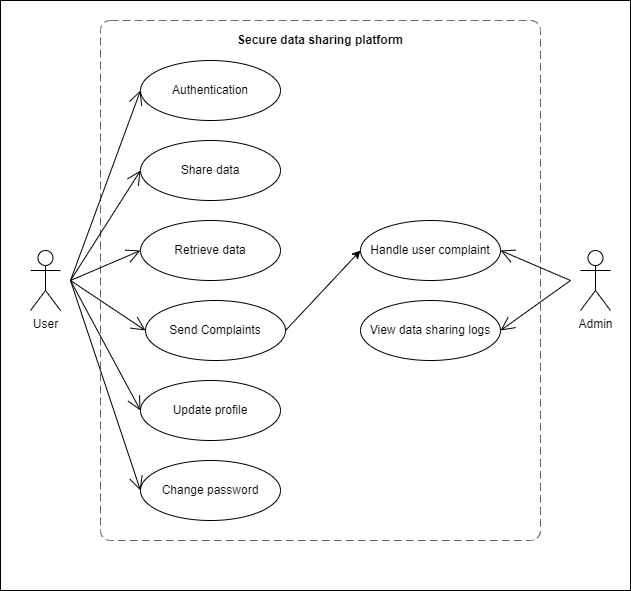

The diagram above was exported from draw.io. Its source (the exported page's mxGraphModel, read from the mxfile embedded in the PNG):
<mxGraphModel dx="1167" dy="639" grid="1" gridSize="10" guides="1" tooltips="1" connect="1" arrows="1" fold="1" page="1" pageScale="1" pageWidth="850" pageHeight="1100" math="0" shadow="0">
  <root>
    <mxCell id="0" />
    <mxCell id="1" parent="0" />
    <mxCell id="qFW6AGBLkck7mrF04sa7-2" value="" style="rounded=0;whiteSpace=wrap;html=1;" parent="1" vertex="1">
      <mxGeometry x="140" y="20" width="630" height="590" as="geometry" />
    </mxCell>
    <mxCell id="CZrs-vRI9lIERa0eWckA-3" value="Retrieve data" style="ellipse;whiteSpace=wrap;html=1;" parent="1" vertex="1">
      <mxGeometry x="280" y="240" width="140" height="60" as="geometry" />
    </mxCell>
    <mxCell id="CZrs-vRI9lIERa0eWckA-4" value="Share data" style="ellipse;whiteSpace=wrap;html=1;" parent="1" vertex="1">
      <mxGeometry x="280" y="160" width="140" height="60" as="geometry" />
    </mxCell>
    <mxCell id="CZrs-vRI9lIERa0eWckA-5" value="Send Complaints" style="ellipse;whiteSpace=wrap;html=1;" parent="1" vertex="1">
      <mxGeometry x="285" y="320" width="140" height="60" as="geometry" />
    </mxCell>
    <mxCell id="CZrs-vRI9lIERa0eWckA-6" value="Authentication" style="ellipse;whiteSpace=wrap;html=1;" parent="1" vertex="1">
      <mxGeometry x="280" y="80" width="140" height="60" as="geometry" />
    </mxCell>
    <mxCell id="CZrs-vRI9lIERa0eWckA-8" value="Change password" style="ellipse;whiteSpace=wrap;html=1;" parent="1" vertex="1">
      <mxGeometry x="280" y="480" width="140" height="60" as="geometry" />
    </mxCell>
    <mxCell id="CZrs-vRI9lIERa0eWckA-9" value="Update profile" style="ellipse;whiteSpace=wrap;html=1;" parent="1" vertex="1">
      <mxGeometry x="280" y="400" width="140" height="60" as="geometry" />
    </mxCell>
    <mxCell id="CZrs-vRI9lIERa0eWckA-10" value="View data sharing logs" style="ellipse;whiteSpace=wrap;html=1;" parent="1" vertex="1">
      <mxGeometry x="500" y="320" width="140" height="60" as="geometry" />
    </mxCell>
    <mxCell id="Rl2F3WcTKwhEVv5TaEGG-2" value="Handle user complaint" style="ellipse;whiteSpace=wrap;html=1;" parent="1" vertex="1">
      <mxGeometry x="500" y="240" width="140" height="60" as="geometry" />
    </mxCell>
    <object placeholders="1" c4Name="" c4Type="" c4Application="" label="" id="Rl2F3WcTKwhEVv5TaEGG-3">
      <mxCell style="rounded=1;fontSize=11;whiteSpace=wrap;html=1;dashed=1;arcSize=20;fillColor=none;strokeColor=#666666;fontColor=#333333;labelBackgroundColor=none;align=left;verticalAlign=bottom;labelBorderColor=none;spacingTop=0;spacing=10;dashPattern=8 4;metaEdit=1;rotatable=0;perimeter=rectanglePerimeter;noLabel=0;labelPadding=0;allowArrows=0;connectable=0;expand=0;recursiveResize=0;editable=1;pointerEvents=0;absoluteArcSize=1;points=[[0.25,0,0],[0.5,0,0],[0.75,0,0],[1,0.25,0],[1,0.5,0],[1,0.75,0],[0.75,1,0],[0.5,1,0],[0.25,1,0],[0,0.75,0],[0,0.5,0],[0,0.25,0]];" parent="1" vertex="1">
        <mxGeometry x="240" y="40" width="440" height="520" as="geometry" />
      </mxCell>
    </object>
    <mxCell id="Rl2F3WcTKwhEVv5TaEGG-4" value="&lt;b&gt;Secure data sharing platform&lt;/b&gt;" style="text;html=1;align=center;verticalAlign=middle;whiteSpace=wrap;rounded=0;" parent="1" vertex="1">
      <mxGeometry x="370" y="45" width="180" height="30" as="geometry" />
    </mxCell>
    <mxCell id="Rl2F3WcTKwhEVv5TaEGG-5" value="User" style="shape=umlActor;verticalLabelPosition=bottom;verticalAlign=top;html=1;outlineConnect=0;" parent="1" vertex="1">
      <mxGeometry x="170" y="270" width="30" height="60" as="geometry" />
    </mxCell>
    <mxCell id="Rl2F3WcTKwhEVv5TaEGG-6" value="Admin" style="shape=umlActor;verticalLabelPosition=bottom;verticalAlign=top;html=1;outlineConnect=0;" parent="1" vertex="1">
      <mxGeometry x="720" y="270" width="30" height="60" as="geometry" />
    </mxCell>
    <mxCell id="Rl2F3WcTKwhEVv5TaEGG-8" value="" style="endArrow=open;endFill=1;endSize=12;html=1;rounded=0;entryX=0;entryY=0.5;entryDx=0;entryDy=0;" parent="1" target="CZrs-vRI9lIERa0eWckA-6" edge="1">
      <mxGeometry width="160" relative="1" as="geometry">
        <mxPoint x="210" y="300" as="sourcePoint" />
        <mxPoint x="420" y="280" as="targetPoint" />
      </mxGeometry>
    </mxCell>
    <mxCell id="Rl2F3WcTKwhEVv5TaEGG-9" value="" style="endArrow=open;endFill=1;endSize=12;html=1;rounded=0;entryX=0;entryY=0.5;entryDx=0;entryDy=0;" parent="1" target="CZrs-vRI9lIERa0eWckA-5" edge="1">
      <mxGeometry width="160" relative="1" as="geometry">
        <mxPoint x="210" y="300" as="sourcePoint" />
        <mxPoint x="290" y="120" as="targetPoint" />
      </mxGeometry>
    </mxCell>
    <mxCell id="Rl2F3WcTKwhEVv5TaEGG-10" value="" style="endArrow=open;endFill=1;endSize=12;html=1;rounded=0;entryX=0;entryY=0.5;entryDx=0;entryDy=0;" parent="1" target="CZrs-vRI9lIERa0eWckA-3" edge="1">
      <mxGeometry width="160" relative="1" as="geometry">
        <mxPoint x="210" y="300" as="sourcePoint" />
        <mxPoint x="290" y="200" as="targetPoint" />
      </mxGeometry>
    </mxCell>
    <mxCell id="Rl2F3WcTKwhEVv5TaEGG-11" value="" style="endArrow=open;endFill=1;endSize=12;html=1;rounded=0;entryX=0;entryY=0.5;entryDx=0;entryDy=0;" parent="1" target="CZrs-vRI9lIERa0eWckA-4" edge="1">
      <mxGeometry width="160" relative="1" as="geometry">
        <mxPoint x="210" y="300" as="sourcePoint" />
        <mxPoint x="290" y="280" as="targetPoint" />
      </mxGeometry>
    </mxCell>
    <mxCell id="Rl2F3WcTKwhEVv5TaEGG-12" value="" style="endArrow=open;endFill=1;endSize=12;html=1;rounded=0;entryX=0;entryY=0.5;entryDx=0;entryDy=0;" parent="1" target="CZrs-vRI9lIERa0eWckA-9" edge="1">
      <mxGeometry width="160" relative="1" as="geometry">
        <mxPoint x="210" y="300" as="sourcePoint" />
        <mxPoint x="290" y="360" as="targetPoint" />
      </mxGeometry>
    </mxCell>
    <mxCell id="Rl2F3WcTKwhEVv5TaEGG-13" value="" style="endArrow=open;endFill=1;endSize=12;html=1;rounded=0;entryX=0;entryY=0.5;entryDx=0;entryDy=0;" parent="1" target="CZrs-vRI9lIERa0eWckA-8" edge="1">
      <mxGeometry width="160" relative="1" as="geometry">
        <mxPoint x="210" y="300" as="sourcePoint" />
        <mxPoint x="290" y="440" as="targetPoint" />
      </mxGeometry>
    </mxCell>
    <mxCell id="Rl2F3WcTKwhEVv5TaEGG-14" value="" style="endArrow=open;endFill=1;endSize=12;html=1;rounded=0;entryX=1;entryY=0.5;entryDx=0;entryDy=0;" parent="1" target="Rl2F3WcTKwhEVv5TaEGG-2" edge="1">
      <mxGeometry width="160" relative="1" as="geometry">
        <mxPoint x="710" y="300" as="sourcePoint" />
        <mxPoint x="700" y="290" as="targetPoint" />
      </mxGeometry>
    </mxCell>
    <mxCell id="Rl2F3WcTKwhEVv5TaEGG-15" value="" style="endArrow=open;endFill=1;endSize=12;html=1;rounded=0;entryX=1;entryY=0.5;entryDx=0;entryDy=0;" parent="1" target="CZrs-vRI9lIERa0eWckA-10" edge="1">
      <mxGeometry width="160" relative="1" as="geometry">
        <mxPoint x="710" y="300" as="sourcePoint" />
        <mxPoint x="650" y="280" as="targetPoint" />
      </mxGeometry>
    </mxCell>
    <mxCell id="8MjbJDINjlQ4juGFdZJt-1" value="" style="endArrow=classic;html=1;rounded=0;exitX=1;exitY=0.5;exitDx=0;exitDy=0;entryX=0;entryY=0.5;entryDx=0;entryDy=0;" edge="1" parent="1" source="CZrs-vRI9lIERa0eWckA-5" target="Rl2F3WcTKwhEVv5TaEGG-2">
      <mxGeometry width="50" height="50" relative="1" as="geometry">
        <mxPoint x="425" y="350" as="sourcePoint" />
        <mxPoint x="475" y="300" as="targetPoint" />
      </mxGeometry>
    </mxCell>
  </root>
</mxGraphModel>